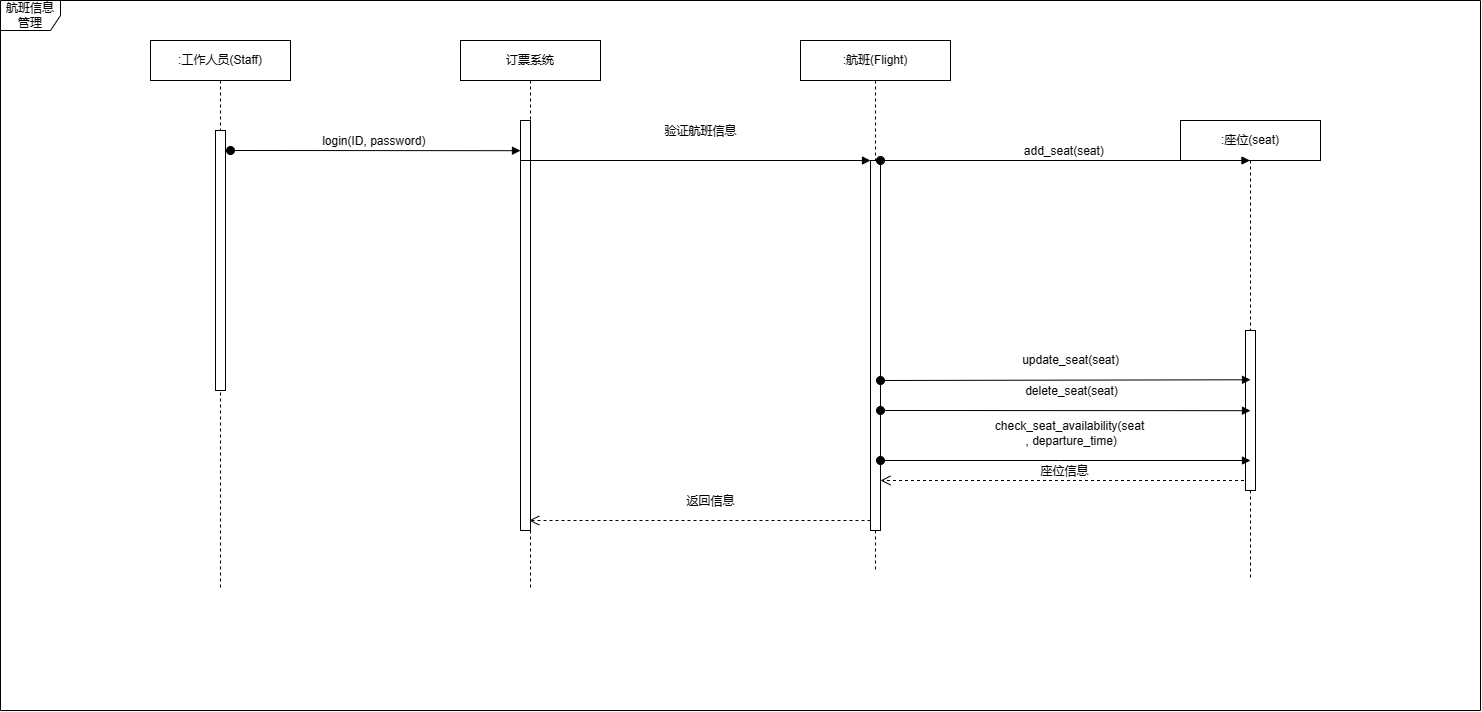

The diagram above was exported from draw.io. Its source (the exported page's mxGraphModel, read from the mxfile embedded in the PNG):
<mxGraphModel dx="1805" dy="998" grid="1" gridSize="10" guides="1" tooltips="1" connect="1" arrows="1" fold="1" page="1" pageScale="1" pageWidth="827" pageHeight="1169" math="0" shadow="0">
  <root>
    <mxCell id="0" />
    <mxCell id="1" parent="0" />
    <mxCell id="R-gfNX3bE267YXfzRcQb-105" value="订票系统" style="shape=umlLifeline;perimeter=lifelinePerimeter;whiteSpace=wrap;html=1;container=1;dropTarget=0;collapsible=0;recursiveResize=0;outlineConnect=0;portConstraint=eastwest;newEdgeStyle={&quot;edgeStyle&quot;:&quot;elbowEdgeStyle&quot;,&quot;elbow&quot;:&quot;vertical&quot;,&quot;curved&quot;:0,&quot;rounded&quot;:0};" vertex="1" parent="1">
      <mxGeometry x="560" y="70" width="140" height="550" as="geometry" />
    </mxCell>
    <mxCell id="R-gfNX3bE267YXfzRcQb-106" value="" style="html=1;points=[];perimeter=orthogonalPerimeter;outlineConnect=0;targetShapes=umlLifeline;portConstraint=eastwest;newEdgeStyle={&quot;edgeStyle&quot;:&quot;elbowEdgeStyle&quot;,&quot;elbow&quot;:&quot;vertical&quot;,&quot;curved&quot;:0,&quot;rounded&quot;:0};" vertex="1" parent="R-gfNX3bE267YXfzRcQb-105">
      <mxGeometry x="60" y="80" width="10" height="410" as="geometry" />
    </mxCell>
    <mxCell id="R-gfNX3bE267YXfzRcQb-119" value="验证航班信息" style="html=1;verticalAlign=bottom;endArrow=block;edgeStyle=elbowEdgeStyle;elbow=vertical;curved=0;rounded=0;" edge="1" target="R-gfNX3bE267YXfzRcQb-118" parent="R-gfNX3bE267YXfzRcQb-105">
      <mxGeometry x="0.171" y="20" relative="1" as="geometry">
        <mxPoint x="60" y="180.11" as="sourcePoint" />
        <Array as="points">
          <mxPoint x="240" y="120" />
        </Array>
        <mxPoint as="offset" />
      </mxGeometry>
    </mxCell>
    <mxCell id="R-gfNX3bE267YXfzRcQb-115" value=":航班(Flight)" style="shape=umlLifeline;perimeter=lifelinePerimeter;whiteSpace=wrap;html=1;container=1;dropTarget=0;collapsible=0;recursiveResize=0;outlineConnect=0;portConstraint=eastwest;newEdgeStyle={&quot;edgeStyle&quot;:&quot;elbowEdgeStyle&quot;,&quot;elbow&quot;:&quot;vertical&quot;,&quot;curved&quot;:0,&quot;rounded&quot;:0};" vertex="1" parent="1">
      <mxGeometry x="900" y="70" width="150" height="530" as="geometry" />
    </mxCell>
    <mxCell id="R-gfNX3bE267YXfzRcQb-116" value="登录" style="html=1;verticalAlign=bottom;startArrow=oval;endArrow=block;startSize=8;edgeStyle=elbowEdgeStyle;elbow=vertical;curved=0;rounded=0;" edge="1" parent="R-gfNX3bE267YXfzRcQb-115">
      <mxGeometry x="0.0017" relative="1" as="geometry">
        <mxPoint x="70" y="80.11" as="sourcePoint" />
        <mxPoint as="offset" />
      </mxGeometry>
    </mxCell>
    <mxCell id="R-gfNX3bE267YXfzRcQb-118" value="" style="html=1;points=[];perimeter=orthogonalPerimeter;outlineConnect=0;targetShapes=umlLifeline;portConstraint=eastwest;newEdgeStyle={&quot;edgeStyle&quot;:&quot;elbowEdgeStyle&quot;,&quot;elbow&quot;:&quot;vertical&quot;,&quot;curved&quot;:0,&quot;rounded&quot;:0};" vertex="1" parent="R-gfNX3bE267YXfzRcQb-115">
      <mxGeometry x="70" y="120" width="10" height="370" as="geometry" />
    </mxCell>
    <mxCell id="R-gfNX3bE267YXfzRcQb-126" value="座位信息" style="html=1;verticalAlign=bottom;endArrow=open;dashed=1;endSize=8;edgeStyle=elbowEdgeStyle;elbow=vertical;curved=0;rounded=0;" edge="1" source="R-gfNX3bE267YXfzRcQb-121" parent="R-gfNX3bE267YXfzRcQb-115">
      <mxGeometry relative="1" as="geometry">
        <mxPoint x="80" y="440" as="targetPoint" />
        <Array as="points">
          <mxPoint x="330" y="440" />
          <mxPoint x="180" y="400" />
          <mxPoint x="300" y="360" />
          <mxPoint x="170" y="240" />
          <mxPoint x="90" y="170" />
        </Array>
      </mxGeometry>
    </mxCell>
    <mxCell id="R-gfNX3bE267YXfzRcQb-121" value=":座位(seat)" style="shape=umlLifeline;perimeter=lifelinePerimeter;whiteSpace=wrap;html=1;container=1;dropTarget=0;collapsible=0;recursiveResize=0;outlineConnect=0;portConstraint=eastwest;newEdgeStyle={&quot;edgeStyle&quot;:&quot;elbowEdgeStyle&quot;,&quot;elbow&quot;:&quot;vertical&quot;,&quot;curved&quot;:0,&quot;rounded&quot;:0};" vertex="1" parent="1">
      <mxGeometry x="1280" y="150" width="140" height="460" as="geometry" />
    </mxCell>
    <mxCell id="R-gfNX3bE267YXfzRcQb-122" value="登录" style="html=1;verticalAlign=bottom;startArrow=oval;endArrow=block;startSize=8;edgeStyle=elbowEdgeStyle;elbow=vertical;curved=0;rounded=0;" edge="1" parent="R-gfNX3bE267YXfzRcQb-121">
      <mxGeometry x="0.0017" relative="1" as="geometry">
        <mxPoint x="70" y="80.11" as="sourcePoint" />
        <mxPoint as="offset" />
      </mxGeometry>
    </mxCell>
    <mxCell id="R-gfNX3bE267YXfzRcQb-124" value="" style="html=1;points=[];perimeter=orthogonalPerimeter;outlineConnect=0;targetShapes=umlLifeline;portConstraint=eastwest;newEdgeStyle={&quot;edgeStyle&quot;:&quot;elbowEdgeStyle&quot;,&quot;elbow&quot;:&quot;vertical&quot;,&quot;curved&quot;:0,&quot;rounded&quot;:0};" vertex="1" parent="R-gfNX3bE267YXfzRcQb-121">
      <mxGeometry x="65" y="210" width="10" height="160" as="geometry" />
    </mxCell>
    <mxCell id="R-gfNX3bE267YXfzRcQb-154" value=":工作人员(Staff)" style="shape=umlLifeline;perimeter=lifelinePerimeter;whiteSpace=wrap;html=1;container=1;dropTarget=0;collapsible=0;recursiveResize=0;outlineConnect=0;portConstraint=eastwest;newEdgeStyle={&quot;edgeStyle&quot;:&quot;elbowEdgeStyle&quot;,&quot;elbow&quot;:&quot;vertical&quot;,&quot;curved&quot;:0,&quot;rounded&quot;:0};" vertex="1" parent="1">
      <mxGeometry x="250" y="70" width="140" height="550" as="geometry" />
    </mxCell>
    <mxCell id="R-gfNX3bE267YXfzRcQb-155" value="登录" style="html=1;verticalAlign=bottom;startArrow=oval;endArrow=block;startSize=8;edgeStyle=elbowEdgeStyle;elbow=vertical;curved=0;rounded=0;" edge="1" parent="R-gfNX3bE267YXfzRcQb-154">
      <mxGeometry x="0.0017" relative="1" as="geometry">
        <mxPoint x="70" y="80.11" as="sourcePoint" />
        <mxPoint as="offset" />
      </mxGeometry>
    </mxCell>
    <mxCell id="R-gfNX3bE267YXfzRcQb-156" value="" style="html=1;points=[];perimeter=orthogonalPerimeter;outlineConnect=0;targetShapes=umlLifeline;portConstraint=eastwest;newEdgeStyle={&quot;edgeStyle&quot;:&quot;elbowEdgeStyle&quot;,&quot;elbow&quot;:&quot;vertical&quot;,&quot;curved&quot;:0,&quot;rounded&quot;:0};" vertex="1" parent="R-gfNX3bE267YXfzRcQb-154">
      <mxGeometry x="65" y="90" width="10" height="260" as="geometry" />
    </mxCell>
    <mxCell id="R-gfNX3bE267YXfzRcQb-157" value="login(ID, password)&amp;nbsp;" style="html=1;verticalAlign=bottom;startArrow=oval;startFill=1;endArrow=block;startSize=8;edgeStyle=elbowEdgeStyle;elbow=vertical;curved=0;rounded=0;" edge="1" parent="1">
      <mxGeometry width="60" relative="1" as="geometry">
        <mxPoint x="330" y="180" as="sourcePoint" />
        <mxPoint x="620" y="180" as="targetPoint" />
      </mxGeometry>
    </mxCell>
    <mxCell id="R-gfNX3bE267YXfzRcQb-158" value="航班信息管理" style="shape=umlFrame;whiteSpace=wrap;html=1;pointerEvents=0;" vertex="1" parent="1">
      <mxGeometry x="100" y="30" width="1480" height="710" as="geometry" />
    </mxCell>
    <mxCell id="R-gfNX3bE267YXfzRcQb-120" value="返回信息" style="html=1;verticalAlign=bottom;endArrow=open;dashed=1;endSize=8;edgeStyle=elbowEdgeStyle;elbow=vertical;curved=0;rounded=0;" edge="1" source="R-gfNX3bE267YXfzRcQb-118" parent="1" target="R-gfNX3bE267YXfzRcQb-105">
      <mxGeometry x="-0.0614" y="-10" relative="1" as="geometry">
        <mxPoint x="620" y="325.11" as="targetPoint" />
        <Array as="points">
          <mxPoint x="880" y="550" />
          <mxPoint x="850" y="480" />
          <mxPoint x="880" y="330" />
          <mxPoint x="810" y="300" />
        </Array>
        <mxPoint as="offset" />
      </mxGeometry>
    </mxCell>
    <mxCell id="R-gfNX3bE267YXfzRcQb-167" value="add_seat(seat)&amp;nbsp;" style="html=1;verticalAlign=bottom;startArrow=oval;startFill=1;endArrow=block;startSize=8;edgeStyle=elbowEdgeStyle;elbow=vertical;curved=0;rounded=0;" edge="1" parent="1" target="R-gfNX3bE267YXfzRcQb-121">
      <mxGeometry width="60" relative="1" as="geometry">
        <mxPoint x="980" y="190" as="sourcePoint" />
        <mxPoint x="1040" y="190" as="targetPoint" />
      </mxGeometry>
    </mxCell>
    <mxCell id="R-gfNX3bE267YXfzRcQb-168" value="update_seat(seat)" style="html=1;verticalAlign=bottom;startArrow=oval;startFill=1;endArrow=block;startSize=8;edgeStyle=elbowEdgeStyle;elbow=vertical;curved=0;rounded=0;" edge="1" parent="1">
      <mxGeometry x="0.027" y="10" width="60" relative="1" as="geometry">
        <mxPoint x="980" y="410" as="sourcePoint" />
        <mxPoint x="1350" y="410" as="targetPoint" />
        <mxPoint as="offset" />
      </mxGeometry>
    </mxCell>
    <mxCell id="R-gfNX3bE267YXfzRcQb-169" value="delete_seat(seat)" style="html=1;verticalAlign=bottom;startArrow=oval;startFill=1;endArrow=block;startSize=8;edgeStyle=elbowEdgeStyle;elbow=vertical;curved=0;rounded=0;" edge="1" parent="1">
      <mxGeometry x="0.027" y="10" width="60" relative="1" as="geometry">
        <mxPoint x="980" y="440" as="sourcePoint" />
        <mxPoint x="1350" y="440" as="targetPoint" />
        <mxPoint as="offset" />
      </mxGeometry>
    </mxCell>
    <mxCell id="R-gfNX3bE267YXfzRcQb-170" value="check_seat_availability(seat&lt;br style=&quot;border-color: var(--border-color); font-size: 12px; padding: 0px; margin: 0px; text-align: left; background-color: rgb(251, 251, 251);&quot;&gt;&amp;nbsp;, departure_time)" style="html=1;verticalAlign=bottom;startArrow=oval;startFill=1;endArrow=block;startSize=8;edgeStyle=elbowEdgeStyle;elbow=vertical;curved=0;rounded=0;" edge="1" parent="1">
      <mxGeometry x="0.027" y="10" width="60" relative="1" as="geometry">
        <mxPoint x="980" y="490" as="sourcePoint" />
        <mxPoint x="1350" y="490" as="targetPoint" />
        <mxPoint as="offset" />
        <Array as="points">
          <mxPoint x="1160" y="490" />
        </Array>
      </mxGeometry>
    </mxCell>
  </root>
</mxGraphModel>